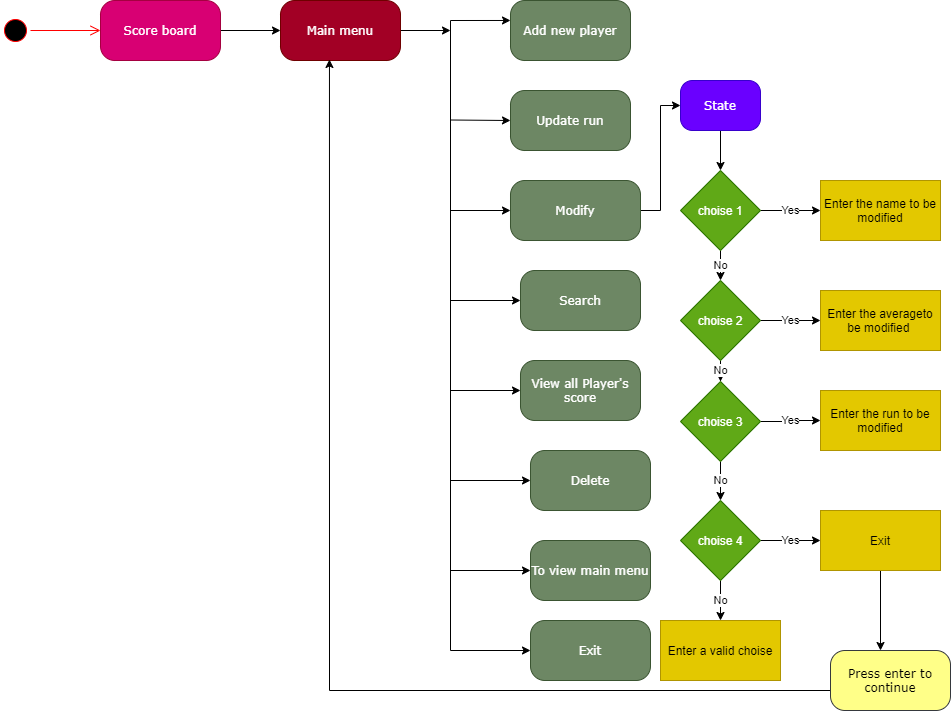

The diagram above was exported from draw.io. Its source (the exported page's mxGraphModel, read from the mxfile embedded in the PNG):
<mxGraphModel dx="868" dy="482" grid="1" gridSize="10" guides="1" tooltips="1" connect="1" arrows="1" fold="1" page="1" pageScale="1" pageWidth="1100" pageHeight="850" background="none" math="0" shadow="0">
  <root>
    <mxCell id="0" />
    <mxCell id="1" parent="0" />
    <mxCell id="382b91b5511bd0f7-1" value="" style="ellipse;html=1;shape=startState;fillColor=#000000;strokeColor=#ff0000;rounded=1;shadow=0;comic=0;labelBackgroundColor=none;fontFamily=Verdana;fontSize=12;fontColor=#000000;align=center;direction=south;" parent="1" vertex="1">
      <mxGeometry x="130" y="135" width="30" height="30" as="geometry" />
    </mxCell>
    <mxCell id="ZK9Vl8iN-5_4dNHHsEsO-2" style="edgeStyle=orthogonalEdgeStyle;rounded=0;orthogonalLoop=1;jettySize=auto;html=1;exitX=1;exitY=0.5;exitDx=0;exitDy=0;" edge="1" parent="1" source="382b91b5511bd0f7-6">
      <mxGeometry relative="1" as="geometry">
        <mxPoint x="410" y="150" as="targetPoint" />
      </mxGeometry>
    </mxCell>
    <mxCell id="382b91b5511bd0f7-6" value="Score board" style="rounded=1;whiteSpace=wrap;html=1;arcSize=24;fillColor=#d80073;strokeColor=#A50040;shadow=0;comic=0;labelBackgroundColor=none;fontFamily=Verdana;fontSize=12;fontColor=#ffffff;align=center;" parent="1" vertex="1">
      <mxGeometry x="230" y="120" width="120" height="60" as="geometry" />
    </mxCell>
    <mxCell id="2a3bc250acf0617d-9" style="edgeStyle=orthogonalEdgeStyle;html=1;labelBackgroundColor=none;endArrow=open;endSize=8;strokeColor=#ff0000;fontFamily=Verdana;fontSize=12;align=left;" parent="1" source="382b91b5511bd0f7-1" target="382b91b5511bd0f7-6" edge="1">
      <mxGeometry relative="1" as="geometry" />
    </mxCell>
    <mxCell id="ZK9Vl8iN-5_4dNHHsEsO-37" style="edgeStyle=orthogonalEdgeStyle;rounded=0;orthogonalLoop=1;jettySize=auto;html=1;exitX=1;exitY=0.5;exitDx=0;exitDy=0;" edge="1" parent="1" source="ZK9Vl8iN-5_4dNHHsEsO-4">
      <mxGeometry relative="1" as="geometry">
        <mxPoint x="580" y="150" as="targetPoint" />
      </mxGeometry>
    </mxCell>
    <mxCell id="ZK9Vl8iN-5_4dNHHsEsO-4" value="Main menu" style="rounded=1;whiteSpace=wrap;html=1;arcSize=24;fillColor=#a20025;strokeColor=#6F0000;shadow=0;comic=0;labelBackgroundColor=none;fontFamily=Verdana;fontSize=12;fontColor=#ffffff;align=center;" vertex="1" parent="1">
      <mxGeometry x="410" y="120" width="120" height="60" as="geometry" />
    </mxCell>
    <mxCell id="ZK9Vl8iN-5_4dNHHsEsO-8" value="Add new player" style="rounded=1;whiteSpace=wrap;html=1;arcSize=24;fillColor=#6d8764;strokeColor=#3A5431;shadow=0;comic=0;labelBackgroundColor=none;fontFamily=Verdana;fontSize=12;fontColor=#ffffff;align=center;" vertex="1" parent="1">
      <mxGeometry x="640" y="120" width="120" height="60" as="geometry" />
    </mxCell>
    <mxCell id="ZK9Vl8iN-5_4dNHHsEsO-9" value="Update run" style="rounded=1;whiteSpace=wrap;html=1;arcSize=24;fillColor=#6d8764;strokeColor=#3A5431;shadow=0;comic=0;labelBackgroundColor=none;fontFamily=Verdana;fontSize=12;fontColor=#ffffff;align=center;" vertex="1" parent="1">
      <mxGeometry x="640" y="210" width="120" height="60" as="geometry" />
    </mxCell>
    <mxCell id="ZK9Vl8iN-5_4dNHHsEsO-67" style="edgeStyle=orthogonalEdgeStyle;rounded=0;orthogonalLoop=1;jettySize=auto;html=1;entryX=0;entryY=0.5;entryDx=0;entryDy=0;" edge="1" parent="1" source="ZK9Vl8iN-5_4dNHHsEsO-10" target="ZK9Vl8iN-5_4dNHHsEsO-63">
      <mxGeometry relative="1" as="geometry" />
    </mxCell>
    <mxCell id="ZK9Vl8iN-5_4dNHHsEsO-10" value="Modify" style="rounded=1;whiteSpace=wrap;html=1;arcSize=24;fillColor=#6d8764;strokeColor=#3A5431;shadow=0;comic=0;labelBackgroundColor=none;fontFamily=Verdana;fontSize=12;fontColor=#ffffff;align=center;" vertex="1" parent="1">
      <mxGeometry x="640" y="300" width="130" height="60" as="geometry" />
    </mxCell>
    <mxCell id="ZK9Vl8iN-5_4dNHHsEsO-12" value="Search" style="rounded=1;whiteSpace=wrap;html=1;arcSize=24;fillColor=#6d8764;strokeColor=#3A5431;shadow=0;comic=0;labelBackgroundColor=none;fontFamily=Verdana;fontSize=12;fontColor=#ffffff;align=center;" vertex="1" parent="1">
      <mxGeometry x="650" y="390" width="120" height="60" as="geometry" />
    </mxCell>
    <mxCell id="ZK9Vl8iN-5_4dNHHsEsO-13" value="View all Player's score" style="rounded=1;whiteSpace=wrap;html=1;arcSize=24;fillColor=#6d8764;strokeColor=#3A5431;shadow=0;comic=0;labelBackgroundColor=none;fontFamily=Verdana;fontSize=12;fontColor=#ffffff;align=center;" vertex="1" parent="1">
      <mxGeometry x="650" y="480" width="120" height="60" as="geometry" />
    </mxCell>
    <mxCell id="ZK9Vl8iN-5_4dNHHsEsO-14" value="Delete" style="rounded=1;whiteSpace=wrap;html=1;arcSize=24;fillColor=#6d8764;strokeColor=#3A5431;shadow=0;comic=0;labelBackgroundColor=none;fontFamily=Verdana;fontSize=12;fontColor=#ffffff;align=center;" vertex="1" parent="1">
      <mxGeometry x="660" y="570" width="120" height="60" as="geometry" />
    </mxCell>
    <mxCell id="ZK9Vl8iN-5_4dNHHsEsO-15" value="To view main menu" style="rounded=1;whiteSpace=wrap;html=1;arcSize=24;fillColor=#6d8764;strokeColor=#3A5431;shadow=0;comic=0;labelBackgroundColor=none;fontFamily=Verdana;fontSize=12;fontColor=#ffffff;align=center;" vertex="1" parent="1">
      <mxGeometry x="660" y="660" width="120" height="60" as="geometry" />
    </mxCell>
    <mxCell id="ZK9Vl8iN-5_4dNHHsEsO-16" value="Exit" style="rounded=1;whiteSpace=wrap;html=1;arcSize=24;fillColor=#6d8764;strokeColor=#3A5431;shadow=0;comic=0;labelBackgroundColor=none;fontFamily=Verdana;fontSize=12;fontColor=#ffffff;align=center;" vertex="1" parent="1">
      <mxGeometry x="660" y="740" width="120" height="60" as="geometry" />
    </mxCell>
    <mxCell id="ZK9Vl8iN-5_4dNHHsEsO-22" value="" style="endArrow=classic;html=1;entryX=0;entryY=0.5;entryDx=0;entryDy=0;" edge="1" parent="1" target="ZK9Vl8iN-5_4dNHHsEsO-16">
      <mxGeometry width="50" height="50" relative="1" as="geometry">
        <mxPoint x="580" y="770" as="sourcePoint" />
        <mxPoint x="630" y="730" as="targetPoint" />
      </mxGeometry>
    </mxCell>
    <mxCell id="ZK9Vl8iN-5_4dNHHsEsO-23" value="" style="endArrow=classic;html=1;entryX=0;entryY=0.5;entryDx=0;entryDy=0;" edge="1" parent="1" target="ZK9Vl8iN-5_4dNHHsEsO-15">
      <mxGeometry width="50" height="50" relative="1" as="geometry">
        <mxPoint x="580" y="690" as="sourcePoint" />
        <mxPoint x="630" y="660" as="targetPoint" />
      </mxGeometry>
    </mxCell>
    <mxCell id="ZK9Vl8iN-5_4dNHHsEsO-28" value="" style="endArrow=classic;html=1;" edge="1" parent="1">
      <mxGeometry width="50" height="50" relative="1" as="geometry">
        <mxPoint x="580" y="239.5" as="sourcePoint" />
        <mxPoint x="640" y="240" as="targetPoint" />
      </mxGeometry>
    </mxCell>
    <mxCell id="ZK9Vl8iN-5_4dNHHsEsO-29" value="" style="endArrow=classic;html=1;entryX=0;entryY=0.5;entryDx=0;entryDy=0;" edge="1" parent="1" target="ZK9Vl8iN-5_4dNHHsEsO-10">
      <mxGeometry width="50" height="50" relative="1" as="geometry">
        <mxPoint x="580" y="330" as="sourcePoint" />
        <mxPoint x="620" y="310" as="targetPoint" />
      </mxGeometry>
    </mxCell>
    <mxCell id="ZK9Vl8iN-5_4dNHHsEsO-30" value="" style="endArrow=classic;html=1;entryX=0;entryY=0.5;entryDx=0;entryDy=0;" edge="1" parent="1" target="ZK9Vl8iN-5_4dNHHsEsO-12">
      <mxGeometry width="50" height="50" relative="1" as="geometry">
        <mxPoint x="580" y="420" as="sourcePoint" />
        <mxPoint x="620" y="375" as="targetPoint" />
      </mxGeometry>
    </mxCell>
    <mxCell id="ZK9Vl8iN-5_4dNHHsEsO-31" value="" style="endArrow=classic;html=1;entryX=0;entryY=0.5;entryDx=0;entryDy=0;" edge="1" parent="1" target="ZK9Vl8iN-5_4dNHHsEsO-13">
      <mxGeometry width="50" height="50" relative="1" as="geometry">
        <mxPoint x="580" y="510" as="sourcePoint" />
        <mxPoint x="620" y="460" as="targetPoint" />
      </mxGeometry>
    </mxCell>
    <mxCell id="ZK9Vl8iN-5_4dNHHsEsO-32" value="" style="endArrow=classic;html=1;entryX=0;entryY=0.5;entryDx=0;entryDy=0;" edge="1" parent="1" target="ZK9Vl8iN-5_4dNHHsEsO-14">
      <mxGeometry width="50" height="50" relative="1" as="geometry">
        <mxPoint x="580" y="600" as="sourcePoint" />
        <mxPoint x="650" y="600" as="targetPoint" />
      </mxGeometry>
    </mxCell>
    <mxCell id="ZK9Vl8iN-5_4dNHHsEsO-34" value="" style="endArrow=classic;html=1;entryX=0;entryY=0.333;entryDx=0;entryDy=0;entryPerimeter=0;" edge="1" parent="1" target="ZK9Vl8iN-5_4dNHHsEsO-8">
      <mxGeometry width="50" height="50" relative="1" as="geometry">
        <mxPoint x="580" y="140" as="sourcePoint" />
        <mxPoint x="620" y="85" as="targetPoint" />
      </mxGeometry>
    </mxCell>
    <mxCell id="ZK9Vl8iN-5_4dNHHsEsO-36" value="" style="endArrow=none;html=1;" edge="1" parent="1">
      <mxGeometry width="50" height="50" relative="1" as="geometry">
        <mxPoint x="580" y="770" as="sourcePoint" />
        <mxPoint x="580" y="140" as="targetPoint" />
      </mxGeometry>
    </mxCell>
    <mxCell id="ZK9Vl8iN-5_4dNHHsEsO-40" value="No" style="edgeStyle=orthogonalEdgeStyle;rounded=0;orthogonalLoop=1;jettySize=auto;html=1;" edge="1" parent="1" source="ZK9Vl8iN-5_4dNHHsEsO-39" target="ZK9Vl8iN-5_4dNHHsEsO-41">
      <mxGeometry relative="1" as="geometry">
        <mxPoint x="850" y="400" as="targetPoint" />
      </mxGeometry>
    </mxCell>
    <mxCell id="ZK9Vl8iN-5_4dNHHsEsO-50" value="Yes" style="edgeStyle=orthogonalEdgeStyle;rounded=0;orthogonalLoop=1;jettySize=auto;html=1;" edge="1" parent="1" source="ZK9Vl8iN-5_4dNHHsEsO-39" target="ZK9Vl8iN-5_4dNHHsEsO-49">
      <mxGeometry relative="1" as="geometry" />
    </mxCell>
    <mxCell id="ZK9Vl8iN-5_4dNHHsEsO-39" value="choise 1" style="rhombus;whiteSpace=wrap;html=1;fillColor=#60a917;strokeColor=#2D7600;fontColor=#ffffff;" vertex="1" parent="1">
      <mxGeometry x="810" y="290" width="80" height="80" as="geometry" />
    </mxCell>
    <mxCell id="ZK9Vl8iN-5_4dNHHsEsO-42" value="No" style="edgeStyle=orthogonalEdgeStyle;rounded=0;orthogonalLoop=1;jettySize=auto;html=1;" edge="1" parent="1" source="ZK9Vl8iN-5_4dNHHsEsO-41" target="ZK9Vl8iN-5_4dNHHsEsO-43">
      <mxGeometry relative="1" as="geometry">
        <mxPoint x="850" y="520" as="targetPoint" />
      </mxGeometry>
    </mxCell>
    <mxCell id="ZK9Vl8iN-5_4dNHHsEsO-52" value="Yes" style="edgeStyle=orthogonalEdgeStyle;rounded=0;orthogonalLoop=1;jettySize=auto;html=1;" edge="1" parent="1" source="ZK9Vl8iN-5_4dNHHsEsO-41" target="ZK9Vl8iN-5_4dNHHsEsO-51">
      <mxGeometry relative="1" as="geometry" />
    </mxCell>
    <mxCell id="ZK9Vl8iN-5_4dNHHsEsO-41" value="choise 2" style="rhombus;whiteSpace=wrap;html=1;fillColor=#60a917;strokeColor=#2D7600;fontColor=#ffffff;" vertex="1" parent="1">
      <mxGeometry x="810" y="400" width="80" height="80" as="geometry" />
    </mxCell>
    <mxCell id="ZK9Vl8iN-5_4dNHHsEsO-45" value="No" style="edgeStyle=orthogonalEdgeStyle;rounded=0;orthogonalLoop=1;jettySize=auto;html=1;" edge="1" parent="1" source="ZK9Vl8iN-5_4dNHHsEsO-43" target="ZK9Vl8iN-5_4dNHHsEsO-44">
      <mxGeometry relative="1" as="geometry" />
    </mxCell>
    <mxCell id="ZK9Vl8iN-5_4dNHHsEsO-54" value="Yes" style="edgeStyle=orthogonalEdgeStyle;rounded=0;orthogonalLoop=1;jettySize=auto;html=1;" edge="1" parent="1" source="ZK9Vl8iN-5_4dNHHsEsO-43" target="ZK9Vl8iN-5_4dNHHsEsO-53">
      <mxGeometry relative="1" as="geometry" />
    </mxCell>
    <mxCell id="ZK9Vl8iN-5_4dNHHsEsO-43" value="choise 3" style="rhombus;whiteSpace=wrap;html=1;fillColor=#60a917;strokeColor=#2D7600;fontColor=#ffffff;" vertex="1" parent="1">
      <mxGeometry x="810" y="501" width="80" height="80" as="geometry" />
    </mxCell>
    <mxCell id="ZK9Vl8iN-5_4dNHHsEsO-48" value="No" style="edgeStyle=orthogonalEdgeStyle;rounded=0;orthogonalLoop=1;jettySize=auto;html=1;" edge="1" parent="1" source="ZK9Vl8iN-5_4dNHHsEsO-44" target="ZK9Vl8iN-5_4dNHHsEsO-47">
      <mxGeometry relative="1" as="geometry" />
    </mxCell>
    <mxCell id="ZK9Vl8iN-5_4dNHHsEsO-56" value="Yes" style="edgeStyle=orthogonalEdgeStyle;rounded=0;orthogonalLoop=1;jettySize=auto;html=1;" edge="1" parent="1" source="ZK9Vl8iN-5_4dNHHsEsO-44" target="ZK9Vl8iN-5_4dNHHsEsO-55">
      <mxGeometry relative="1" as="geometry" />
    </mxCell>
    <mxCell id="ZK9Vl8iN-5_4dNHHsEsO-44" value="choise 4" style="rhombus;whiteSpace=wrap;html=1;fillColor=#60a917;strokeColor=#2D7600;fontColor=#ffffff;" vertex="1" parent="1">
      <mxGeometry x="810" y="620" width="80" height="80" as="geometry" />
    </mxCell>
    <mxCell id="ZK9Vl8iN-5_4dNHHsEsO-47" value="Enter a valid choise" style="whiteSpace=wrap;html=1;fillColor=#e3c800;strokeColor=#B09500;fontColor=#000000;" vertex="1" parent="1">
      <mxGeometry x="790" y="740" width="120" height="60" as="geometry" />
    </mxCell>
    <mxCell id="ZK9Vl8iN-5_4dNHHsEsO-49" value="Enter the name to be modified" style="whiteSpace=wrap;html=1;fillColor=#e3c800;strokeColor=#B09500;fontColor=#000000;" vertex="1" parent="1">
      <mxGeometry x="950" y="300" width="120" height="60" as="geometry" />
    </mxCell>
    <mxCell id="ZK9Vl8iN-5_4dNHHsEsO-51" value="Enter the averageto be modified&amp;nbsp;" style="whiteSpace=wrap;html=1;fillColor=#e3c800;strokeColor=#B09500;fontColor=#000000;" vertex="1" parent="1">
      <mxGeometry x="950" y="410" width="120" height="60" as="geometry" />
    </mxCell>
    <mxCell id="ZK9Vl8iN-5_4dNHHsEsO-53" value="Enter the run to be modified" style="whiteSpace=wrap;html=1;fillColor=#e3c800;strokeColor=#B09500;fontColor=#000000;" vertex="1" parent="1">
      <mxGeometry x="950" y="510" width="120" height="60" as="geometry" />
    </mxCell>
    <mxCell id="ZK9Vl8iN-5_4dNHHsEsO-60" value="" style="edgeStyle=orthogonalEdgeStyle;rounded=0;orthogonalLoop=1;jettySize=auto;html=1;" edge="1" parent="1" source="ZK9Vl8iN-5_4dNHHsEsO-55">
      <mxGeometry relative="1" as="geometry">
        <mxPoint x="1010" y="770" as="targetPoint" />
      </mxGeometry>
    </mxCell>
    <mxCell id="ZK9Vl8iN-5_4dNHHsEsO-55" value="Exit" style="whiteSpace=wrap;html=1;fillColor=#e3c800;strokeColor=#B09500;fontColor=#000000;" vertex="1" parent="1">
      <mxGeometry x="950" y="630" width="120" height="60" as="geometry" />
    </mxCell>
    <mxCell id="ZK9Vl8iN-5_4dNHHsEsO-69" style="edgeStyle=orthogonalEdgeStyle;rounded=0;orthogonalLoop=1;jettySize=auto;html=1;entryX=0.408;entryY=0.983;entryDx=0;entryDy=0;entryPerimeter=0;" edge="1" parent="1" source="ZK9Vl8iN-5_4dNHHsEsO-61" target="ZK9Vl8iN-5_4dNHHsEsO-4">
      <mxGeometry relative="1" as="geometry">
        <Array as="points">
          <mxPoint x="459" y="810" />
        </Array>
      </mxGeometry>
    </mxCell>
    <mxCell id="ZK9Vl8iN-5_4dNHHsEsO-61" value="Press enter to continue" style="rounded=1;whiteSpace=wrap;html=1;arcSize=24;fillColor=#ffff88;strokeColor=#36393d;shadow=0;comic=0;labelBackgroundColor=none;fontFamily=Verdana;fontSize=12;align=center;" vertex="1" parent="1">
      <mxGeometry x="960" y="770" width="120" height="60" as="geometry" />
    </mxCell>
    <mxCell id="ZK9Vl8iN-5_4dNHHsEsO-68" style="edgeStyle=orthogonalEdgeStyle;rounded=0;orthogonalLoop=1;jettySize=auto;html=1;entryX=0.5;entryY=0;entryDx=0;entryDy=0;" edge="1" parent="1" source="ZK9Vl8iN-5_4dNHHsEsO-63" target="ZK9Vl8iN-5_4dNHHsEsO-39">
      <mxGeometry relative="1" as="geometry" />
    </mxCell>
    <mxCell id="ZK9Vl8iN-5_4dNHHsEsO-63" value="State" style="rounded=1;whiteSpace=wrap;html=1;arcSize=24;fillColor=#6a00ff;strokeColor=#3700CC;shadow=0;comic=0;labelBackgroundColor=none;fontFamily=Verdana;fontSize=12;fontColor=#ffffff;align=center;" vertex="1" parent="1">
      <mxGeometry x="810" y="200" width="80" height="50" as="geometry" />
    </mxCell>
  </root>
</mxGraphModel>